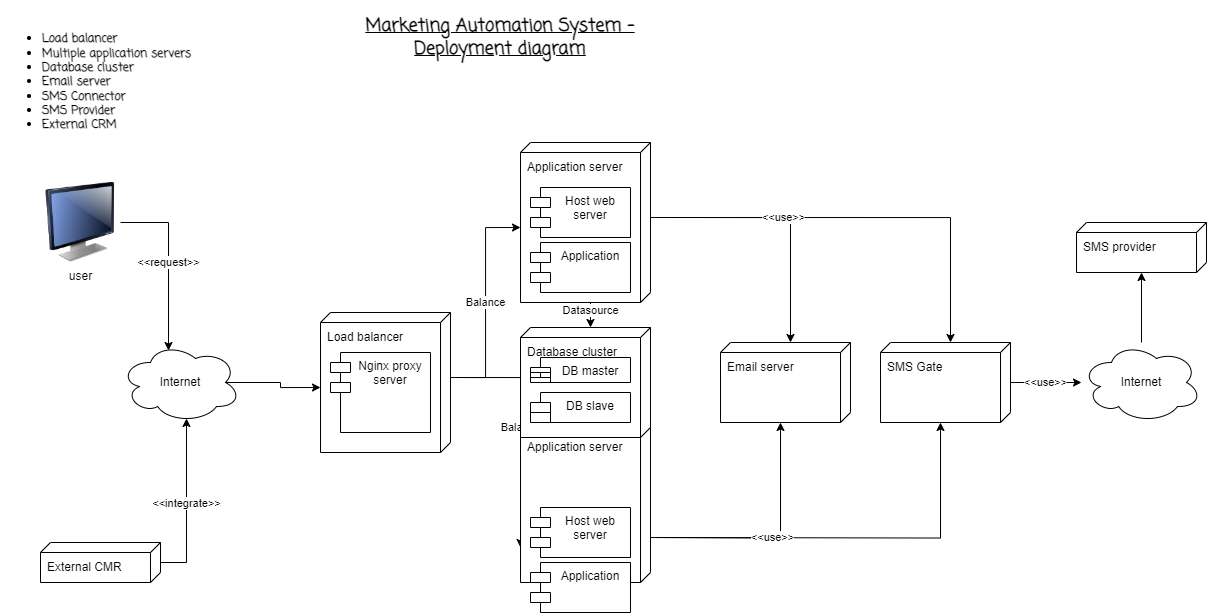

The diagram above was exported from draw.io. Its source (the exported page's mxGraphModel, read from the mxfile embedded in the PNG):
<mxGraphModel dx="1028" dy="560" grid="1" gridSize="10" guides="1" tooltips="1" connect="1" arrows="1" fold="1" page="1" pageScale="1" pageWidth="827" pageHeight="1169" background="#ffffff" math="0" shadow="0">
  <root>
    <mxCell id="0" />
    <mxCell id="1" parent="0" />
    <mxCell id="YUrquwkN4vjPRdsro3Cd-1" value="&lt;ul&gt;&lt;li&gt;Load balancer&lt;/li&gt;&lt;li&gt;Multiple application servers&lt;/li&gt;&lt;li&gt;Database cluster&lt;/li&gt;&lt;li&gt;Email server&lt;/li&gt;&lt;li&gt;SMS Connector&lt;/li&gt;&lt;li&gt;SMS Provider&lt;/li&gt;&lt;li&gt;External CRM&lt;/li&gt;&lt;/ul&gt;" style="text;html=1;strokeColor=none;fillColor=none;align=left;verticalAlign=middle;whiteSpace=wrap;rounded=0;fontFamily=Coming Soon;fontSource=https%3A%2F%2Ffonts.googleapis.com%2Fcss%3Ffamily%3DComing%2BSoon;fontStyle=1" parent="1" vertex="1">
      <mxGeometry x="40" y="40" width="200" height="120" as="geometry" />
    </mxCell>
    <mxCell id="YUrquwkN4vjPRdsro3Cd-2" value="&lt;h2&gt;&lt;font data-font-src=&quot;https://fonts.googleapis.com/css?family=Coming+Soon&quot; face=&quot;Coming Soon&quot;&gt;&lt;u&gt;Marketing Automation System - Deployment diagram&lt;/u&gt;&lt;/font&gt;&lt;/h2&gt;" style="text;html=1;strokeColor=none;fillColor=none;align=center;verticalAlign=middle;whiteSpace=wrap;rounded=0;" parent="1" vertex="1">
      <mxGeometry x="400" y="40" width="280" height="30" as="geometry" />
    </mxCell>
    <mxCell id="A2kkZxsnsWd9HA5UVY7c-18" value="Balance" style="edgeStyle=orthogonalEdgeStyle;rounded=0;orthogonalLoop=1;jettySize=auto;html=1;exitX=0;exitY=0;exitDx=65;exitDy=0;exitPerimeter=0;entryX=0;entryY=0;entryDx=85;entryDy=130;entryPerimeter=0;" edge="1" parent="1" source="A2kkZxsnsWd9HA5UVY7c-4" target="A2kkZxsnsWd9HA5UVY7c-14">
      <mxGeometry relative="1" as="geometry" />
    </mxCell>
    <mxCell id="A2kkZxsnsWd9HA5UVY7c-28" value="Balance" style="edgeStyle=orthogonalEdgeStyle;rounded=0;orthogonalLoop=1;jettySize=auto;html=1;exitX=0;exitY=0;exitDx=65;exitDy=0;exitPerimeter=0;entryX=0;entryY=0;entryDx=85;entryDy=130;entryPerimeter=0;" edge="1" parent="1" source="A2kkZxsnsWd9HA5UVY7c-4">
      <mxGeometry relative="1" as="geometry">
        <mxPoint x="560" y="565" as="targetPoint" />
      </mxGeometry>
    </mxCell>
    <mxCell id="A2kkZxsnsWd9HA5UVY7c-4" value="Load balancer" style="verticalAlign=top;align=left;shape=cube;size=10;direction=south;fontStyle=0;html=1;boundedLbl=1;spacingLeft=5;whiteSpace=wrap;" vertex="1" parent="1">
      <mxGeometry x="360" y="330" width="130" height="140" as="geometry" />
    </mxCell>
    <mxCell id="A2kkZxsnsWd9HA5UVY7c-6" value="Nginx proxy server" style="shape=module;align=left;spacingLeft=20;align=center;verticalAlign=top;whiteSpace=wrap;html=1;" vertex="1" parent="1">
      <mxGeometry x="370" y="370" width="100" height="80" as="geometry" />
    </mxCell>
    <mxCell id="A2kkZxsnsWd9HA5UVY7c-8" style="edgeStyle=orthogonalEdgeStyle;rounded=0;orthogonalLoop=1;jettySize=auto;html=1;entryX=0;entryY=0;entryDx=75;entryDy=130;entryPerimeter=0;exitX=0.875;exitY=0.5;exitDx=0;exitDy=0;exitPerimeter=0;" edge="1" parent="1" source="A2kkZxsnsWd9HA5UVY7c-7" target="A2kkZxsnsWd9HA5UVY7c-4">
      <mxGeometry relative="1" as="geometry" />
    </mxCell>
    <mxCell id="A2kkZxsnsWd9HA5UVY7c-7" value="Internet" style="ellipse;shape=cloud;whiteSpace=wrap;html=1;" vertex="1" parent="1">
      <mxGeometry x="160" y="360" width="120" height="80" as="geometry" />
    </mxCell>
    <mxCell id="A2kkZxsnsWd9HA5UVY7c-10" value="&amp;lt;&amp;lt;request&amp;gt;&amp;gt;" style="edgeStyle=orthogonalEdgeStyle;rounded=0;orthogonalLoop=1;jettySize=auto;html=1;entryX=0.4;entryY=0.1;entryDx=0;entryDy=0;entryPerimeter=0;" edge="1" parent="1" source="A2kkZxsnsWd9HA5UVY7c-9" target="A2kkZxsnsWd9HA5UVY7c-7">
      <mxGeometry relative="1" as="geometry">
        <Array as="points">
          <mxPoint x="208" y="240" />
        </Array>
      </mxGeometry>
    </mxCell>
    <mxCell id="A2kkZxsnsWd9HA5UVY7c-9" value="user" style="image;html=1;image=img/lib/clip_art/computers/Monitor_128x128.png" vertex="1" parent="1">
      <mxGeometry x="80" y="200" width="80" height="80" as="geometry" />
    </mxCell>
    <mxCell id="A2kkZxsnsWd9HA5UVY7c-13" value="&amp;lt;&amp;lt;integrate&amp;gt;&amp;gt;" style="edgeStyle=orthogonalEdgeStyle;rounded=0;orthogonalLoop=1;jettySize=auto;html=1;entryX=0.55;entryY=0.95;entryDx=0;entryDy=0;entryPerimeter=0;" edge="1" parent="1" source="A2kkZxsnsWd9HA5UVY7c-11" target="A2kkZxsnsWd9HA5UVY7c-7">
      <mxGeometry relative="1" as="geometry">
        <Array as="points">
          <mxPoint x="226" y="580" />
        </Array>
      </mxGeometry>
    </mxCell>
    <mxCell id="A2kkZxsnsWd9HA5UVY7c-11" value="External CMR" style="verticalAlign=top;align=left;shape=cube;size=10;direction=south;fontStyle=0;html=1;boundedLbl=1;spacingLeft=5;whiteSpace=wrap;" vertex="1" parent="1">
      <mxGeometry x="80" y="560" width="120" height="40" as="geometry" />
    </mxCell>
    <mxCell id="A2kkZxsnsWd9HA5UVY7c-26" value="Datasource" style="edgeStyle=orthogonalEdgeStyle;rounded=0;orthogonalLoop=1;jettySize=auto;html=1;exitX=0;exitY=0;exitDx=160;exitDy=70;exitPerimeter=0;entryX=0;entryY=0;entryDx=0;entryDy=60;entryPerimeter=0;" edge="1" parent="1" source="A2kkZxsnsWd9HA5UVY7c-14" target="A2kkZxsnsWd9HA5UVY7c-22">
      <mxGeometry relative="1" as="geometry" />
    </mxCell>
    <mxCell id="A2kkZxsnsWd9HA5UVY7c-34" style="edgeStyle=orthogonalEdgeStyle;rounded=0;orthogonalLoop=1;jettySize=auto;html=1;exitX=0;exitY=0;exitDx=75;exitDy=0;exitPerimeter=0;entryX=0;entryY=0;entryDx=0;entryDy=60;entryPerimeter=0;" edge="1" parent="1" source="A2kkZxsnsWd9HA5UVY7c-14" target="A2kkZxsnsWd9HA5UVY7c-31">
      <mxGeometry relative="1" as="geometry" />
    </mxCell>
    <mxCell id="A2kkZxsnsWd9HA5UVY7c-35" value="&amp;lt;&amp;lt;use&amp;gt;&amp;gt;" style="edgeStyle=orthogonalEdgeStyle;rounded=0;orthogonalLoop=1;jettySize=auto;html=1;exitX=0;exitY=0;exitDx=75;exitDy=0;exitPerimeter=0;entryX=0;entryY=0;entryDx=0;entryDy=60;entryPerimeter=0;" edge="1" parent="1" source="A2kkZxsnsWd9HA5UVY7c-14" target="A2kkZxsnsWd9HA5UVY7c-29">
      <mxGeometry relative="1" as="geometry" />
    </mxCell>
    <mxCell id="A2kkZxsnsWd9HA5UVY7c-14" value="Application server" style="verticalAlign=top;align=left;shape=cube;size=10;direction=south;fontStyle=0;html=1;boundedLbl=1;spacingLeft=5;whiteSpace=wrap;" vertex="1" parent="1">
      <mxGeometry x="560" y="160" width="130" height="160" as="geometry" />
    </mxCell>
    <mxCell id="A2kkZxsnsWd9HA5UVY7c-16" value="Host web server" style="shape=module;align=left;spacingLeft=20;align=center;verticalAlign=top;whiteSpace=wrap;html=1;" vertex="1" parent="1">
      <mxGeometry x="570" y="205" width="100" height="50" as="geometry" />
    </mxCell>
    <mxCell id="A2kkZxsnsWd9HA5UVY7c-17" value="Application" style="shape=module;align=left;spacingLeft=20;align=center;verticalAlign=top;whiteSpace=wrap;html=1;" vertex="1" parent="1">
      <mxGeometry x="570" y="260" width="100" height="50" as="geometry" />
    </mxCell>
    <mxCell id="A2kkZxsnsWd9HA5UVY7c-27" value="Datasource" style="edgeStyle=orthogonalEdgeStyle;rounded=0;orthogonalLoop=1;jettySize=auto;html=1;exitX=0;exitY=0;exitDx=0;exitDy=60;exitPerimeter=0;entryX=0;entryY=0;entryDx=110;entryDy=70;entryPerimeter=0;" edge="1" parent="1" target="A2kkZxsnsWd9HA5UVY7c-22">
      <mxGeometry relative="1" as="geometry">
        <mxPoint x="630" y="480" as="sourcePoint" />
      </mxGeometry>
    </mxCell>
    <mxCell id="A2kkZxsnsWd9HA5UVY7c-32" style="edgeStyle=orthogonalEdgeStyle;rounded=0;orthogonalLoop=1;jettySize=auto;html=1;exitX=0;exitY=0;exitDx=75;exitDy=0;exitPerimeter=0;entryX=0;entryY=0;entryDx=80;entryDy=70;entryPerimeter=0;" edge="1" parent="1" target="A2kkZxsnsWd9HA5UVY7c-31">
      <mxGeometry relative="1" as="geometry">
        <mxPoint x="690" y="555" as="sourcePoint" />
      </mxGeometry>
    </mxCell>
    <mxCell id="A2kkZxsnsWd9HA5UVY7c-33" value="&amp;lt;&amp;lt;use&amp;gt;&amp;gt;" style="edgeStyle=orthogonalEdgeStyle;rounded=0;orthogonalLoop=1;jettySize=auto;html=1;exitX=0;exitY=0;exitDx=75;exitDy=0;exitPerimeter=0;entryX=0;entryY=0;entryDx=80;entryDy=70;entryPerimeter=0;" edge="1" parent="1" target="A2kkZxsnsWd9HA5UVY7c-29">
      <mxGeometry relative="1" as="geometry">
        <mxPoint x="690" y="555" as="sourcePoint" />
      </mxGeometry>
    </mxCell>
    <mxCell id="A2kkZxsnsWd9HA5UVY7c-19" value="Application server" style="verticalAlign=top;align=left;shape=cube;size=10;direction=south;fontStyle=0;html=1;boundedLbl=1;spacingLeft=5;whiteSpace=wrap;" vertex="1" parent="1">
      <mxGeometry x="560" y="440" width="130" height="160" as="geometry" />
    </mxCell>
    <mxCell id="A2kkZxsnsWd9HA5UVY7c-20" value="Host web server" style="shape=module;align=left;spacingLeft=20;align=center;verticalAlign=top;whiteSpace=wrap;html=1;" vertex="1" parent="1">
      <mxGeometry x="570" y="525" width="100" height="50" as="geometry" />
    </mxCell>
    <mxCell id="A2kkZxsnsWd9HA5UVY7c-21" value="Application" style="shape=module;align=left;spacingLeft=20;align=center;verticalAlign=top;whiteSpace=wrap;html=1;" vertex="1" parent="1">
      <mxGeometry x="570" y="580" width="100" height="50" as="geometry" />
    </mxCell>
    <mxCell id="A2kkZxsnsWd9HA5UVY7c-22" value="Database cluster" style="verticalAlign=top;align=left;shape=cube;size=10;direction=south;fontStyle=0;html=1;boundedLbl=1;spacingLeft=5;whiteSpace=wrap;" vertex="1" parent="1">
      <mxGeometry x="560" y="345" width="130" height="110" as="geometry" />
    </mxCell>
    <mxCell id="A2kkZxsnsWd9HA5UVY7c-23" value="DB master" style="shape=module;align=left;spacingLeft=20;align=center;verticalAlign=top;whiteSpace=wrap;html=1;" vertex="1" parent="1">
      <mxGeometry x="570" y="375" width="100" height="25" as="geometry" />
    </mxCell>
    <mxCell id="A2kkZxsnsWd9HA5UVY7c-24" value="DB slave" style="shape=module;align=left;spacingLeft=20;align=center;verticalAlign=top;whiteSpace=wrap;html=1;" vertex="1" parent="1">
      <mxGeometry x="570" y="410" width="100" height="30" as="geometry" />
    </mxCell>
    <mxCell id="A2kkZxsnsWd9HA5UVY7c-29" value="Email server" style="verticalAlign=top;align=left;shape=cube;size=10;direction=south;fontStyle=0;html=1;boundedLbl=1;spacingLeft=5;whiteSpace=wrap;" vertex="1" parent="1">
      <mxGeometry x="760" y="360" width="130" height="80" as="geometry" />
    </mxCell>
    <mxCell id="A2kkZxsnsWd9HA5UVY7c-37" value="&amp;lt;&amp;lt;use&amp;gt;&amp;gt;" style="edgeStyle=orthogonalEdgeStyle;rounded=0;orthogonalLoop=1;jettySize=auto;html=1;" edge="1" parent="1" source="A2kkZxsnsWd9HA5UVY7c-31" target="A2kkZxsnsWd9HA5UVY7c-36">
      <mxGeometry relative="1" as="geometry" />
    </mxCell>
    <mxCell id="A2kkZxsnsWd9HA5UVY7c-31" value="SMS Gate" style="verticalAlign=top;align=left;shape=cube;size=10;direction=south;fontStyle=0;html=1;boundedLbl=1;spacingLeft=5;whiteSpace=wrap;" vertex="1" parent="1">
      <mxGeometry x="920" y="360" width="130" height="80" as="geometry" />
    </mxCell>
    <mxCell id="A2kkZxsnsWd9HA5UVY7c-40" value="" style="edgeStyle=orthogonalEdgeStyle;rounded=0;orthogonalLoop=1;jettySize=auto;html=1;" edge="1" parent="1" source="A2kkZxsnsWd9HA5UVY7c-36" target="A2kkZxsnsWd9HA5UVY7c-38">
      <mxGeometry relative="1" as="geometry" />
    </mxCell>
    <mxCell id="A2kkZxsnsWd9HA5UVY7c-36" value="Internet" style="ellipse;shape=cloud;whiteSpace=wrap;html=1;" vertex="1" parent="1">
      <mxGeometry x="1121" y="360" width="120" height="80" as="geometry" />
    </mxCell>
    <mxCell id="A2kkZxsnsWd9HA5UVY7c-38" value="SMS provider" style="verticalAlign=top;align=left;shape=cube;size=10;direction=south;fontStyle=0;html=1;boundedLbl=1;spacingLeft=5;whiteSpace=wrap;" vertex="1" parent="1">
      <mxGeometry x="1116" y="240" width="130" height="50" as="geometry" />
    </mxCell>
  </root>
</mxGraphModel>